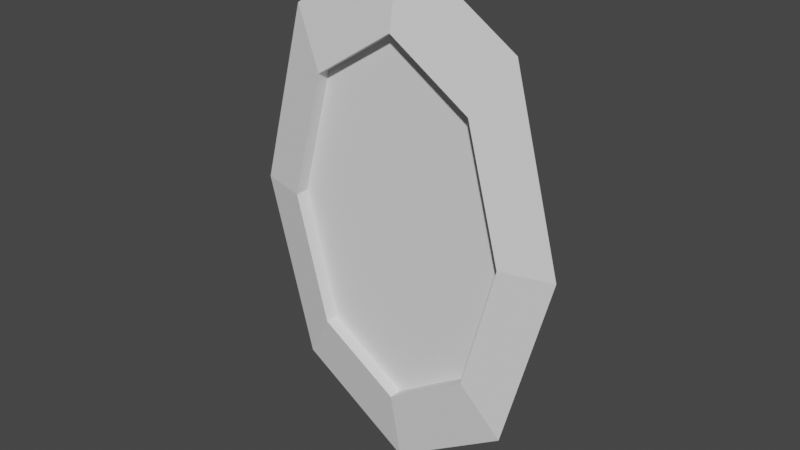# Source: portal.blend  (saved by Blender 3.4.6; exported with 4.5.12 LTS)
import bpy
from mathutils import Matrix  # noqa: F401  (used for matrix-valued properties, if any)

bpy.ops.wm.read_factory_settings(use_empty=True)
scene = bpy.context.scene
scene.name = 'Scene'

# ---- collections
col_portal = bpy.data.collections.new('Portal'); scene.collection.children.link(col_portal)

# ---- world
world_world = bpy.data.worlds.new('World'); scene.world = world_world
world_world.use_nodes = True; world_world.node_tree.nodes.clear()
_N = world_world.node_tree.nodes; _L = world_world.node_tree.links
n0 = _N.new('ShaderNodeOutputWorld'); n0.name = 'World Output'; n0.location = (300, 300)
n1 = _N.new('ShaderNodeBackground'); n1.name = 'Background'; n1.location = (10, 300)
n1.inputs[0].default_value = (0.05088, 0.05088, 0.05088, 1.0)
_L.new(n1.outputs[0], n0.inputs[0])
n0.is_active_output = True
world_world.color = (0.05088, 0.05088, 0.05088)
world_world.use_sun_shadow = False
world_world.sun_shadow_jitter_overblur = 0.0

# ---- meshes
me_plane = bpy.data.meshes.new('Plane')
me_plane.from_pydata([(-0.001268, -1.0, 0.0), (-0.5774, -0.001268, 0.0), (-0.129, -0.975, 0.0), (-0.2509, -0.9011, 0.0), (-0.3603, -0.7821, 0.0), (-0.4516, -0.624, 0.0), (-0.5203, -0.4346, 0.0), (-0.5629, -0.2235, 0.0), (0.5774, -0.001268, 0.0), (0.0007493, -1.0, 0.0), (0.563, -0.2235, 0.0), (0.5203, -0.4346, 0.0), (0.4516, -0.624, 0.0), (0.3603, -0.7821, 0.0), (0.251, -0.9011, 0.0), (0.1291, -0.975, 0.0), (-0.0007147, 1.0, 0.0), (-0.5774, 0.001268, 0.0), (-0.129, 0.975, 0.0), (-0.2509, 0.9011, 0.0), (-0.3603, 0.7821, 0.0), (-0.4516, 0.624, 0.0), (-0.5203, 0.4346, 0.0), (-0.5629, 0.2235, 0.0), (0.0007493, 1.0, 0.0), (0.5774, 0.001268, 0.0), (0.1291, 0.975, 0.0), (0.251, 0.9011, 0.0), (0.3603, 0.7821, 0.0), (0.4516, 0.624, 0.0), (0.5203, 0.4346, 0.0), (0.563, 0.2235, 0.0)], [], [(1, 7, 6, 5, 4, 3, 2, 0, 9, 15, 14, 13, 12, 11, 10, 8, 25, 31, 30, 29, 28, 27, 26, 24, 16, 18, 19, 20, 21, 22, 23, 17)])
_uv = me_plane.uv_layers.new(name='UVMap')
_uv.uv.foreach_set('vector', [0.0, 0.4994, 0.01252, 0.3882, 0.04945, 0.2827, 0.1089, 0.188, 0.188, 0.1089, 0.2827, 0.04945, 0.3882, 0.01252, 0.4994, 0.0, 0.5006, 0.0, 0.6118, 0.01252, 0.7173, 0.04945, 0.812, 0.1089, 0.8911, 0.188, 0.9505, 0.2827, 0.9875, 0.3882, 1.0, 0.4994, 1.0, 0.5006, 0.9875, 0.6118, 0.9505, 0.7173, 0.8911, 0.812, 0.812, 0.8911, 0.7173, 0.9505, 0.6118, 0.9875, 0.5006, 1.0, 0.4994, 1.0, 0.3882, 0.9875, 0.2827, 0.9505, 0.188, 0.8911, 0.1089, 0.812, 0.04945, 0.7173, 0.01252, 0.6118, 0.0, 0.5006])
me_plane.update()
me_torus = bpy.data.meshes.new('Torus')
me_torus.from_pydata([(1.25, 0.0, 0.0), (0.875, 0.0, 0.2165), (0.875, 0.0, -0.2165), (0.8839, 0.8839, 0.0), (0.6187, 0.6187, 0.2165), (0.6187, 0.6187, -0.2165), (9.437e-08, 1.25, 0.0), (6.606e-08, 0.875, 0.2165), (6.606e-08, 0.875, -0.2165), (-0.8839, 0.8839, 0.0), (-0.6187, 0.6187, 0.2165), (-0.6187, 0.6187, -0.2165), (-1.25, 1.093e-07, 0.0), (-0.875, 7.649e-08, 0.2165), (-0.875, 7.649e-08, -0.2165), (-0.8839, -0.8839, 0.0), (-0.6187, -0.6187, 0.2165), (-0.6187, -0.6187, -0.2165), (9.437e-08, -1.25, 0.0), (6.606e-08, -0.875, 0.2165), (6.606e-08, -0.875, -0.2165), (0.8839, -0.8839, 0.0), (0.6187, -0.6187, 0.2165), (0.6187, -0.6187, -0.2165)], [], [(0, 3, 4, 1), (1, 4, 5, 2), (2, 5, 3, 0), (3, 6, 7, 4), (4, 7, 8, 5), (5, 8, 6, 3), (6, 9, 10, 7), (7, 10, 11, 8), (8, 11, 9, 6), (9, 12, 13, 10), (10, 13, 14, 11), (11, 14, 12, 9), (12, 15, 16, 13), (13, 16, 17, 14), (14, 17, 15, 12), (15, 18, 19, 16), (16, 19, 20, 17), (17, 20, 18, 15), (18, 21, 22, 19), (19, 22, 23, 20), (20, 23, 21, 18), (21, 0, 1, 22), (22, 1, 2, 23), (23, 2, 0, 21)])
_uv = me_torus.uv_layers.new(name='UVMap')
_uv.uv.foreach_set('vector', [0.5, 0.6667, 0.625, 0.6667, 0.625, 1.0, 0.5, 1.0, 0.5, 0.0, 0.625, 0.0, 0.625, 0.3333, 0.5, 0.3333, 0.5, 0.3333, 0.625, 0.3333, 0.625, 0.6667, 0.5, 0.6667, 0.625, 0.6667, 0.75, 0.6667, 0.75, 1.0, 0.625, 1.0, 0.625, 0.0, 0.75, 0.0, 0.75, 0.3333, 0.625, 0.3333, 0.625, 0.3333, 0.75, 0.3333, 0.75, 0.6667, 0.625, 0.6667, 0.75, 0.6667, 0.875, 0.6667, 0.875, 1.0, 0.75, 1.0, 0.75, 0.0, 0.875, 0.0, 0.875, 0.3333, 0.75, 0.3333, 0.75, 0.3333, 0.875, 0.3333, 0.875, 0.6667, 0.75, 0.6667, 0.875, 0.6667, 1.0, 0.6667, 1.0, 1.0, 0.875, 1.0, 0.875, 0.0, 1.0, 0.0, 1.0, 0.3333, 0.875, 0.3333, 0.875, 0.3333, 1.0, 0.3333, 1.0, 0.6667, 0.875, 0.6667, 0.0, 0.6667, 0.125, 0.6667, 0.125, 1.0, 0.0, 1.0, 0.0, 0.0, 0.125, 0.0, 0.125, 0.3333, 0.0, 0.3333, 0.0, 0.3333, 0.125, 0.3333, 0.125, 0.6667, 0.0, 0.6667, 0.125, 0.6667, 0.25, 0.6667, 0.25, 1.0, 0.125, 1.0, 0.125, 0.0, 0.25, 0.0, 0.25, 0.3333, 0.125, 0.3333, 0.125, 0.3333, 0.25, 0.3333, 0.25, 0.6667, 0.125, 0.6667, 0.25, 0.6667, 0.375, 0.6667, 0.375, 1.0, 0.25, 1.0, 0.25, 0.0, 0.375, 0.0, 0.375, 0.3333, 0.25, 0.3333, 0.25, 0.3333, 0.375, 0.3333, 0.375, 0.6667, 0.25, 0.6667, 0.375, 0.6667, 0.5, 0.6667, 0.5, 1.0, 0.375, 1.0, 0.375, 0.0, 0.5, 0.0, 0.5, 0.3333, 0.375, 0.3333, 0.375, 0.3333, 0.5, 0.3333, 0.5, 0.6667, 0.375, 0.6667])
me_torus.update()

# ---- objects
ob_portalplane = bpy.data.objects.new('PortalPlane', me_plane)
ob_torus = bpy.data.objects.new('Torus', me_torus)

# ---- transforms, parenting, visibility, modifiers, constraints
ob_portalplane.location = (0.0, 0.0, 0.0)
ob_portalplane.rotation_euler = (1.571, 0.0, 0.0)
ob_torus.location = (0.0, 0.0, 0.0)
ob_torus.rotation_euler = (1.571, -0.0, 0.0)
ob_torus.scale = (0.6399, 1.0, 0.3045)

# ---- collection membership
col_portal.objects.link(ob_portalplane)
col_portal.objects.link(ob_torus)

# ---- scene / render settings (as saved in the file)
scene.frame_start = 1; scene.frame_end = 250; scene.frame_set(1)
scene.render.engine = 'BLENDER_EEVEE_NEXT'
scene.cycles.sampling_pattern = 'TABULATED_SOBOL'
scene.cycles.use_light_tree = False
scene.view_settings.view_transform = 'Filmic'
bpy.context.view_layer.update()

# ---- added for rendering (the .blend has no active camera and no usable light): camera, sun
cam_auto = bpy.data.cameras.new('AutoCamera')
cam_auto.lens = 50.0
cam_auto.sensor_width = 36.0
cam_auto.clip_end = 1000.0
ob_auto_camera = bpy.data.objects.new('AutoCamera', cam_auto)
scene.collection.objects.link(ob_auto_camera)
ob_auto_camera.location = (2.74874, -3.29849, 2.199)
ob_auto_camera.rotation_euler = (1.09748, -7.21219e-08, 0.694738)
scene.camera = ob_auto_camera
light_auto_sun = bpy.data.lights.new('AutoSun', 'SUN')
light_auto_sun.energy = 3.0
light_auto_sun.angle = 0.0523599
ob_auto_sun = bpy.data.objects.new('AutoSun', light_auto_sun)
scene.collection.objects.link(ob_auto_sun)
ob_auto_sun.rotation_euler = (0.872665, 0.174533, 0.523599)
bpy.context.view_layer.update()
